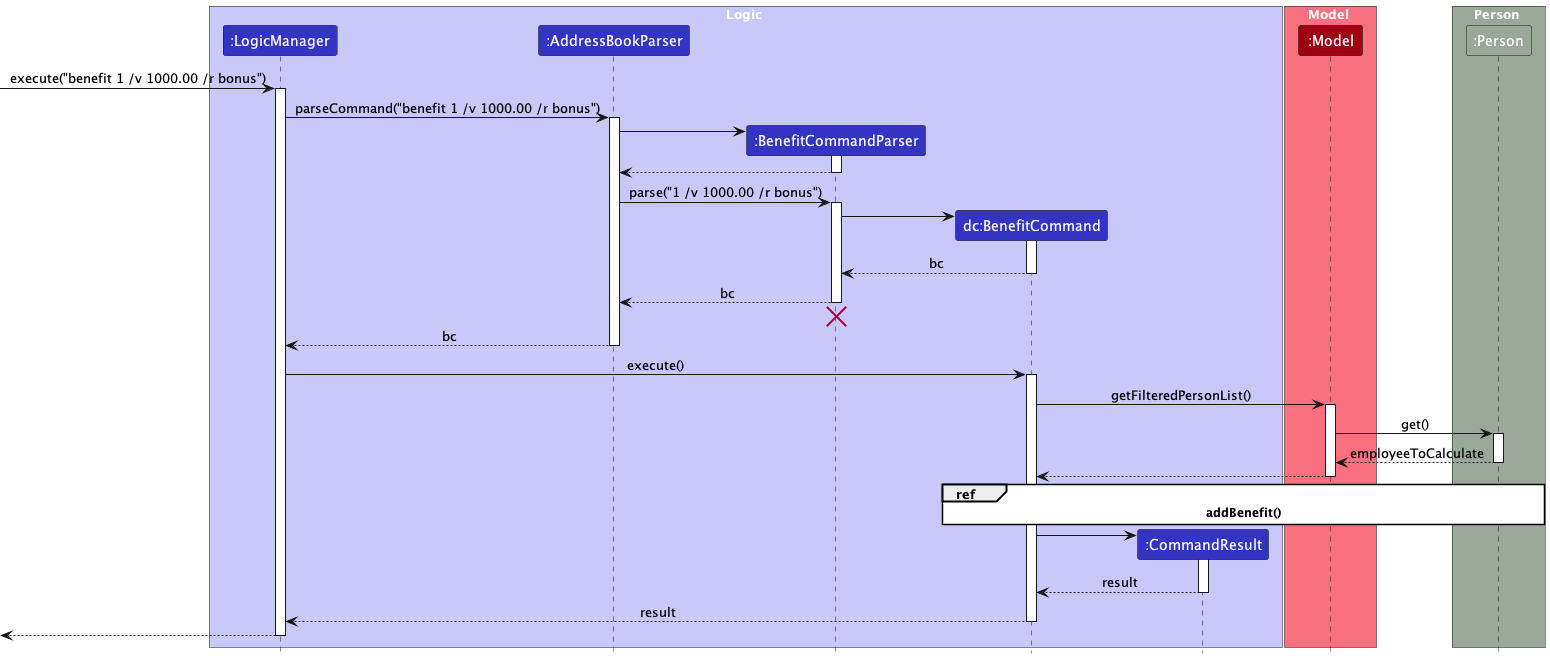

The diagram above was rendered by PlantUML. Its source (embedded in the PNG):
@startuml
!include style.puml
skinparam ArrowFontStyle plain
skinparam sequenceReferenceBackgroundColor white

box Logic LOGIC_COLOR_T1
participant ":LogicManager" as LogicManager LOGIC_COLOR
participant ":AddressBookParser" as AddressBookParser LOGIC_COLOR
participant ":BenefitCommandParser" as BenefitCommandParser LOGIC_COLOR
participant "dc:BenefitCommand" as BenefitCommand LOGIC_COLOR
participant ":CommandResult" as CommandResult LOGIC_COLOR
end box

box Model MODEL_COLOR_T1
participant ":Model" as Model MODEL_COLOR
end box

box Person PERSON_COLOR
participant ":Person" as Person PERSON_COLOR
end box

[-> LogicManager : execute("benefit 1 /v 1000.00 /r bonus")
activate LogicManager

LogicManager -> AddressBookParser : parseCommand("benefit 1 /v 1000.00 /r bonus")
activate AddressBookParser

create BenefitCommandParser
AddressBookParser -> BenefitCommandParser
activate BenefitCommandParser

BenefitCommandParser --> AddressBookParser
deactivate BenefitCommandParser

AddressBookParser -> BenefitCommandParser : parse("1 /v 1000.00 /r bonus")
activate BenefitCommandParser

create BenefitCommand
BenefitCommandParser -> BenefitCommand
activate BenefitCommand

BenefitCommand --> BenefitCommandParser : bc
deactivate BenefitCommand

BenefitCommandParser --> AddressBookParser : bc
deactivate BenefitCommandParser
'Hidden arrow to position the destroy marker below the end of the activation bar.
BenefitCommandParser -[hidden]-> AddressBookParser
destroy BenefitCommandParser

AddressBookParser --> LogicManager : bc
deactivate AddressBookParser

LogicManager -> BenefitCommand : execute()
activate BenefitCommand

BenefitCommand -> Model : getFilteredPersonList()
activate Model

Model -> Person : get()
activate Person
Person --> Model : employeeToCalculate
deactivate Person

Model --> BenefitCommand:
deactivate Model

ref over BenefitCommand, Person: **addBenefit()**

create CommandResult
BenefitCommand -> CommandResult
activate CommandResult

CommandResult --> BenefitCommand : result
deactivate CommandResult

BenefitCommand --> LogicManager : result
deactivate BenefitCommand

[<--LogicManager
deactivate LogicManager
@enduml